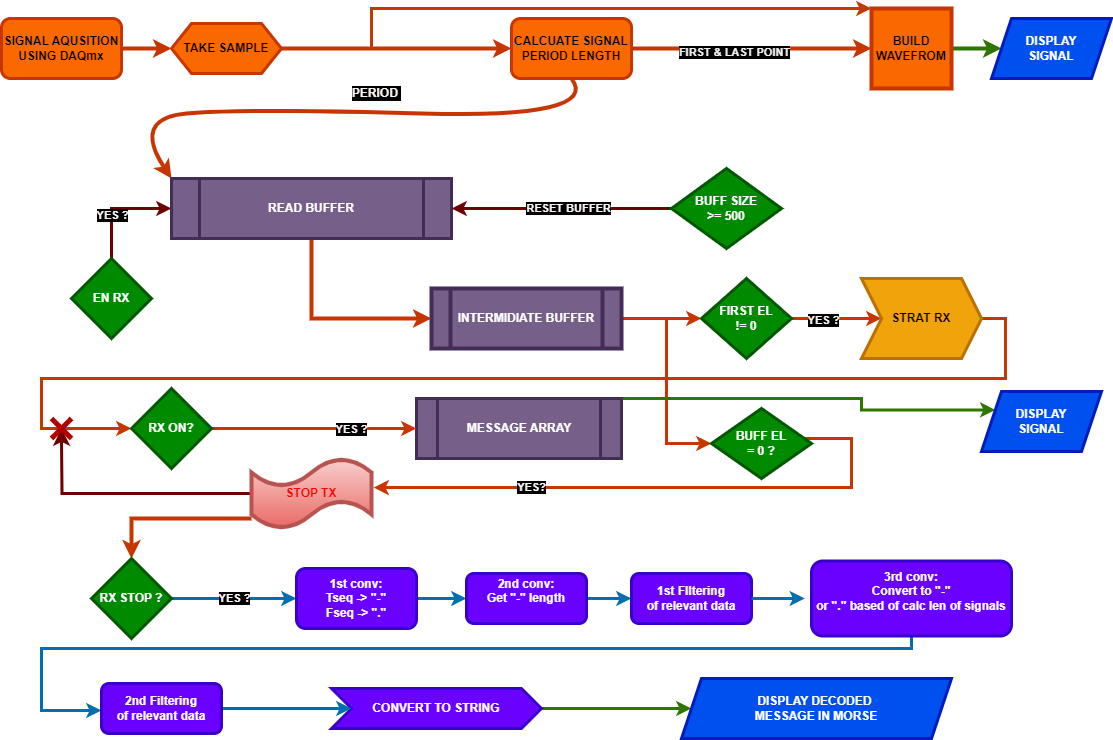

The diagram above was exported from draw.io. Its source (the exported page's mxGraphModel, read from the mxfile embedded in the PNG):
<mxGraphModel dx="1671" dy="967" grid="1" gridSize="10" guides="1" tooltips="1" connect="1" arrows="1" fold="1" page="1" pageScale="1" pageWidth="1169" pageHeight="827" math="0" shadow="0">
  <root>
    <mxCell id="0" />
    <mxCell id="1" parent="0" />
    <mxCell id="8iRjPpZxa0u304oTrsnf-3" style="edgeStyle=orthogonalEdgeStyle;rounded=0;orthogonalLoop=1;jettySize=auto;html=1;exitX=1;exitY=0.5;exitDx=0;exitDy=0;entryX=0;entryY=0.5;entryDx=0;entryDy=0;strokeWidth=4;fillColor=#fa6800;strokeColor=#C73500;" edge="1" parent="1" source="8iRjPpZxa0u304oTrsnf-1" target="8iRjPpZxa0u304oTrsnf-2">
      <mxGeometry relative="1" as="geometry" />
    </mxCell>
    <mxCell id="8iRjPpZxa0u304oTrsnf-1" value="&lt;b&gt;SIGNAL AQUSITION USING DAQmx&lt;/b&gt;" style="rounded=1;whiteSpace=wrap;html=1;strokeWidth=3;fillColor=#fa6800;fontColor=#000000;strokeColor=#C73500;" vertex="1" parent="1">
      <mxGeometry x="40" y="40" width="120" height="60" as="geometry" />
    </mxCell>
    <mxCell id="8iRjPpZxa0u304oTrsnf-5" style="edgeStyle=orthogonalEdgeStyle;rounded=0;orthogonalLoop=1;jettySize=auto;html=1;exitX=1;exitY=0.5;exitDx=0;exitDy=0;entryX=0;entryY=0.5;entryDx=0;entryDy=0;strokeWidth=4;fillColor=#fa6800;strokeColor=#C73500;" edge="1" parent="1" source="8iRjPpZxa0u304oTrsnf-2" target="8iRjPpZxa0u304oTrsnf-4">
      <mxGeometry relative="1" as="geometry">
        <Array as="points">
          <mxPoint x="440" y="70" />
          <mxPoint x="440" y="70" />
        </Array>
      </mxGeometry>
    </mxCell>
    <mxCell id="8iRjPpZxa0u304oTrsnf-2" value="&lt;b&gt;TAKE SAMPLE&lt;/b&gt;" style="shape=hexagon;perimeter=hexagonPerimeter2;whiteSpace=wrap;html=1;fixedSize=1;strokeWidth=3;fillColor=#fa6800;fontColor=#000000;strokeColor=#C73500;" vertex="1" parent="1">
      <mxGeometry x="210" y="45" width="110" height="50" as="geometry" />
    </mxCell>
    <mxCell id="8iRjPpZxa0u304oTrsnf-7" style="edgeStyle=orthogonalEdgeStyle;rounded=0;orthogonalLoop=1;jettySize=auto;html=1;entryX=0;entryY=0.5;entryDx=0;entryDy=0;strokeWidth=4;fillColor=#fa6800;strokeColor=#C73500;" edge="1" parent="1" source="8iRjPpZxa0u304oTrsnf-4" target="8iRjPpZxa0u304oTrsnf-6">
      <mxGeometry relative="1" as="geometry" />
    </mxCell>
    <mxCell id="8iRjPpZxa0u304oTrsnf-9" value="&lt;b&gt;FIRST &amp;amp; LAST POINT&lt;/b&gt;" style="edgeLabel;html=1;align=center;verticalAlign=middle;resizable=0;points=[];labelBackgroundColor=#000000;" vertex="1" connectable="0" parent="8iRjPpZxa0u304oTrsnf-7">
      <mxGeometry x="-0.15" y="-3" relative="1" as="geometry">
        <mxPoint as="offset" />
      </mxGeometry>
    </mxCell>
    <mxCell id="8iRjPpZxa0u304oTrsnf-4" value="&lt;b&gt;CALCUATE SIGNAL&lt;br&gt;PERIOD LENGTH&lt;br&gt;&lt;/b&gt;" style="rounded=1;whiteSpace=wrap;html=1;strokeWidth=3;fillColor=#fa6800;fontColor=#000000;strokeColor=#C73500;" vertex="1" parent="1">
      <mxGeometry x="550" y="40" width="120" height="60" as="geometry" />
    </mxCell>
    <mxCell id="8iRjPpZxa0u304oTrsnf-11" style="edgeStyle=orthogonalEdgeStyle;rounded=0;orthogonalLoop=1;jettySize=auto;html=1;strokeWidth=4;fillColor=#60a917;strokeColor=#2D7600;" edge="1" parent="1" source="8iRjPpZxa0u304oTrsnf-6">
      <mxGeometry relative="1" as="geometry">
        <mxPoint x="1040" y="70" as="targetPoint" />
      </mxGeometry>
    </mxCell>
    <mxCell id="8iRjPpZxa0u304oTrsnf-6" value="&lt;b&gt;BUILD&lt;br&gt;WAVEFROM&lt;/b&gt;" style="whiteSpace=wrap;html=1;aspect=fixed;strokeWidth=4;fillColor=#fa6800;fontColor=#000000;strokeColor=#C73500;" vertex="1" parent="1">
      <mxGeometry x="910" y="30" width="80" height="80" as="geometry" />
    </mxCell>
    <mxCell id="8iRjPpZxa0u304oTrsnf-8" value="" style="endArrow=classic;html=1;rounded=0;entryX=0;entryY=0;entryDx=0;entryDy=0;strokeWidth=3;fillColor=#fa6800;strokeColor=#C73500;" edge="1" parent="1" target="8iRjPpZxa0u304oTrsnf-6">
      <mxGeometry width="50" height="50" relative="1" as="geometry">
        <mxPoint x="410" y="70" as="sourcePoint" />
        <mxPoint x="700" y="160" as="targetPoint" />
        <Array as="points">
          <mxPoint x="410" y="30" />
        </Array>
      </mxGeometry>
    </mxCell>
    <mxCell id="8iRjPpZxa0u304oTrsnf-10" value="&lt;b&gt;DISPLAY&lt;br&gt;SIGNAL&lt;/b&gt;" style="shape=parallelogram;perimeter=parallelogramPerimeter;whiteSpace=wrap;html=1;fixedSize=1;strokeWidth=3;fillColor=#0050ef;fontColor=#ffffff;strokeColor=#001DBC;" vertex="1" parent="1">
      <mxGeometry x="1030" y="40" width="120" height="60" as="geometry" />
    </mxCell>
    <mxCell id="8iRjPpZxa0u304oTrsnf-12" value="" style="curved=1;endArrow=classic;html=1;rounded=0;exitX=0.5;exitY=1;exitDx=0;exitDy=0;strokeWidth=4;entryX=0;entryY=0;entryDx=0;entryDy=0;fillColor=#fa6800;strokeColor=#C73500;" edge="1" parent="1" source="8iRjPpZxa0u304oTrsnf-4" target="8iRjPpZxa0u304oTrsnf-15">
      <mxGeometry width="50" height="50" relative="1" as="geometry">
        <mxPoint x="450" y="90" as="sourcePoint" />
        <mxPoint x="40" y="180" as="targetPoint" />
        <Array as="points">
          <mxPoint x="640" y="140" />
          <mxPoint x="280" y="130" />
          <mxPoint x="170" y="140" />
        </Array>
      </mxGeometry>
    </mxCell>
    <mxCell id="8iRjPpZxa0u304oTrsnf-13" value="&lt;b&gt;PERIOD&amp;nbsp;&lt;/b&gt;" style="text;html=1;align=center;verticalAlign=middle;resizable=0;points=[];autosize=1;strokeColor=none;fillColor=none;labelBackgroundColor=#000000;fontColor=#FCF5F5;" vertex="1" parent="1">
      <mxGeometry x="380" y="100" width="70" height="30" as="geometry" />
    </mxCell>
    <mxCell id="8iRjPpZxa0u304oTrsnf-16" style="edgeStyle=orthogonalEdgeStyle;rounded=0;orthogonalLoop=1;jettySize=auto;html=1;exitX=0.5;exitY=0;exitDx=0;exitDy=0;entryX=0;entryY=0.5;entryDx=0;entryDy=0;strokeWidth=3;fillColor=#a20025;strokeColor=#6F0000;" edge="1" parent="1" source="8iRjPpZxa0u304oTrsnf-14" target="8iRjPpZxa0u304oTrsnf-15">
      <mxGeometry relative="1" as="geometry" />
    </mxCell>
    <mxCell id="8iRjPpZxa0u304oTrsnf-17" value="YES ?" style="edgeLabel;html=1;align=center;verticalAlign=middle;resizable=0;points=[];fontStyle=1;labelBackgroundColor=#000000;fontColor=#FCF5F5;" vertex="1" connectable="0" parent="8iRjPpZxa0u304oTrsnf-16">
      <mxGeometry x="-0.197" relative="1" as="geometry">
        <mxPoint as="offset" />
      </mxGeometry>
    </mxCell>
    <mxCell id="8iRjPpZxa0u304oTrsnf-14" value="&lt;b&gt;EN RX&lt;/b&gt;" style="rhombus;whiteSpace=wrap;html=1;strokeWidth=3;fillColor=#008a00;fontColor=#ffffff;strokeColor=#005700;" vertex="1" parent="1">
      <mxGeometry x="110" y="280" width="80" height="80" as="geometry" />
    </mxCell>
    <mxCell id="8iRjPpZxa0u304oTrsnf-25" style="edgeStyle=orthogonalEdgeStyle;rounded=0;orthogonalLoop=1;jettySize=auto;html=1;entryX=0;entryY=0.5;entryDx=0;entryDy=0;strokeWidth=4;fillColor=#fa6800;strokeColor=#C73500;" edge="1" parent="1" source="8iRjPpZxa0u304oTrsnf-15" target="8iRjPpZxa0u304oTrsnf-24">
      <mxGeometry relative="1" as="geometry" />
    </mxCell>
    <mxCell id="8iRjPpZxa0u304oTrsnf-15" value="&lt;b&gt;READ BUFFER&lt;/b&gt;" style="shape=process;whiteSpace=wrap;html=1;backgroundOutline=1;strokeWidth=3;fillColor=#76608a;fontColor=#ffffff;strokeColor=#432D57;" vertex="1" parent="1">
      <mxGeometry x="210" y="200" width="280" height="60" as="geometry" />
    </mxCell>
    <mxCell id="8iRjPpZxa0u304oTrsnf-19" style="edgeStyle=orthogonalEdgeStyle;rounded=0;orthogonalLoop=1;jettySize=auto;html=1;exitX=0;exitY=0.5;exitDx=0;exitDy=0;entryX=1;entryY=0.5;entryDx=0;entryDy=0;strokeWidth=3;fillColor=#a20025;strokeColor=#6F0000;" edge="1" parent="1" source="8iRjPpZxa0u304oTrsnf-18" target="8iRjPpZxa0u304oTrsnf-15">
      <mxGeometry relative="1" as="geometry">
        <mxPoint x="600" y="230" as="targetPoint" />
      </mxGeometry>
    </mxCell>
    <mxCell id="8iRjPpZxa0u304oTrsnf-23" value="RESET BUFFER" style="edgeLabel;html=1;align=center;verticalAlign=middle;resizable=0;points=[];fontStyle=1;labelBackgroundColor=#000000;fontColor=#FCF5F5;" vertex="1" connectable="0" parent="8iRjPpZxa0u304oTrsnf-19">
      <mxGeometry x="-0.0561" y="-1" relative="1" as="geometry">
        <mxPoint as="offset" />
      </mxGeometry>
    </mxCell>
    <mxCell id="8iRjPpZxa0u304oTrsnf-18" value="&lt;b&gt;BUFF SIZE&lt;br&gt;&amp;gt;= 500&lt;/b&gt;" style="rhombus;whiteSpace=wrap;html=1;strokeWidth=3;fillColor=#008a00;fontColor=#ffffff;strokeColor=#005700;" vertex="1" parent="1">
      <mxGeometry x="710" y="190" width="110" height="80" as="geometry" />
    </mxCell>
    <mxCell id="8iRjPpZxa0u304oTrsnf-27" style="edgeStyle=orthogonalEdgeStyle;rounded=0;orthogonalLoop=1;jettySize=auto;html=1;entryX=0;entryY=0.5;entryDx=0;entryDy=0;strokeWidth=3;fillColor=#fa6800;strokeColor=#C73500;" edge="1" parent="1" source="8iRjPpZxa0u304oTrsnf-24" target="8iRjPpZxa0u304oTrsnf-26">
      <mxGeometry relative="1" as="geometry" />
    </mxCell>
    <mxCell id="8iRjPpZxa0u304oTrsnf-36" style="edgeStyle=orthogonalEdgeStyle;rounded=0;orthogonalLoop=1;jettySize=auto;html=1;exitX=1;exitY=0.5;exitDx=0;exitDy=0;entryX=0;entryY=0.5;entryDx=0;entryDy=0;strokeWidth=3;fillColor=#fa6800;strokeColor=#C73500;" edge="1" parent="1" source="8iRjPpZxa0u304oTrsnf-24" target="8iRjPpZxa0u304oTrsnf-35">
      <mxGeometry relative="1" as="geometry" />
    </mxCell>
    <mxCell id="8iRjPpZxa0u304oTrsnf-24" value="&lt;b&gt;INTERMIDIATE BUFFER&lt;/b&gt;" style="shape=process;whiteSpace=wrap;html=1;backgroundOutline=1;strokeWidth=4;fillColor=#76608a;fontColor=#ffffff;strokeColor=#432D57;" vertex="1" parent="1">
      <mxGeometry x="470" y="310" width="190" height="60" as="geometry" />
    </mxCell>
    <mxCell id="8iRjPpZxa0u304oTrsnf-28" style="edgeStyle=orthogonalEdgeStyle;rounded=0;orthogonalLoop=1;jettySize=auto;html=1;strokeWidth=3;fillColor=#fa6800;strokeColor=#C73500;" edge="1" parent="1" source="8iRjPpZxa0u304oTrsnf-26">
      <mxGeometry relative="1" as="geometry">
        <mxPoint x="920" y="340" as="targetPoint" />
      </mxGeometry>
    </mxCell>
    <mxCell id="8iRjPpZxa0u304oTrsnf-29" value="&lt;b&gt;YES ?&lt;/b&gt;" style="edgeLabel;html=1;align=center;verticalAlign=middle;resizable=0;points=[];labelBackgroundColor=#000000;fontColor=#FCF5F5;" vertex="1" connectable="0" parent="8iRjPpZxa0u304oTrsnf-28">
      <mxGeometry x="-0.3099" y="-1" relative="1" as="geometry">
        <mxPoint as="offset" />
      </mxGeometry>
    </mxCell>
    <mxCell id="8iRjPpZxa0u304oTrsnf-26" value="&lt;b&gt;FIRST EL&lt;br&gt;!= 0&lt;/b&gt;" style="rhombus;whiteSpace=wrap;html=1;strokeWidth=3;fillColor=#008a00;fontColor=#ffffff;strokeColor=#005700;" vertex="1" parent="1">
      <mxGeometry x="740" y="300" width="90" height="80" as="geometry" />
    </mxCell>
    <mxCell id="8iRjPpZxa0u304oTrsnf-32" style="edgeStyle=orthogonalEdgeStyle;rounded=0;orthogonalLoop=1;jettySize=auto;html=1;strokeWidth=3;entryX=0;entryY=0.5;entryDx=0;entryDy=0;fillColor=#fa6800;strokeColor=#C73500;" edge="1" parent="1" source="8iRjPpZxa0u304oTrsnf-30" target="8iRjPpZxa0u304oTrsnf-33">
      <mxGeometry relative="1" as="geometry">
        <mxPoint x="130" y="450" as="targetPoint" />
        <Array as="points">
          <mxPoint x="1044" y="340" />
          <mxPoint x="1044" y="400" />
          <mxPoint x="80" y="400" />
          <mxPoint x="80" y="450" />
        </Array>
      </mxGeometry>
    </mxCell>
    <mxCell id="8iRjPpZxa0u304oTrsnf-30" value="&lt;b&gt;STRAT RX&lt;/b&gt;" style="shape=step;perimeter=stepPerimeter;whiteSpace=wrap;html=1;fixedSize=1;strokeWidth=3;fillColor=#f0a30a;fontColor=#000000;strokeColor=#BD7000;" vertex="1" parent="1">
      <mxGeometry x="900" y="300" width="120" height="80" as="geometry" />
    </mxCell>
    <mxCell id="8iRjPpZxa0u304oTrsnf-64" style="edgeStyle=orthogonalEdgeStyle;rounded=0;orthogonalLoop=1;jettySize=auto;html=1;entryX=0;entryY=0.25;entryDx=0;entryDy=0;strokeWidth=3;fillColor=#60a917;strokeColor=#2D7600;" edge="1" parent="1" source="8iRjPpZxa0u304oTrsnf-31" target="8iRjPpZxa0u304oTrsnf-62">
      <mxGeometry relative="1" as="geometry">
        <Array as="points">
          <mxPoint x="900" y="420" />
          <mxPoint x="900" y="432" />
        </Array>
      </mxGeometry>
    </mxCell>
    <mxCell id="8iRjPpZxa0u304oTrsnf-31" value="&lt;b&gt;MESSAGE ARRAY&lt;/b&gt;" style="shape=process;whiteSpace=wrap;html=1;backgroundOutline=1;strokeWidth=3;fillColor=#76608a;strokeColor=#432D57;fontColor=#ffffff;" vertex="1" parent="1">
      <mxGeometry x="455" y="420" width="205" height="60" as="geometry" />
    </mxCell>
    <mxCell id="8iRjPpZxa0u304oTrsnf-34" style="edgeStyle=orthogonalEdgeStyle;rounded=0;orthogonalLoop=1;jettySize=auto;html=1;exitX=1;exitY=0.5;exitDx=0;exitDy=0;entryX=0;entryY=0.5;entryDx=0;entryDy=0;strokeWidth=3;fillColor=#fa6800;strokeColor=#C73500;" edge="1" parent="1" source="8iRjPpZxa0u304oTrsnf-33" target="8iRjPpZxa0u304oTrsnf-31">
      <mxGeometry relative="1" as="geometry" />
    </mxCell>
    <mxCell id="8iRjPpZxa0u304oTrsnf-43" value="YES ?" style="edgeLabel;html=1;align=center;verticalAlign=middle;resizable=0;points=[];fontStyle=1;labelBackgroundColor=#000000;fontColor=#FCF5F5;" vertex="1" connectable="0" parent="8iRjPpZxa0u304oTrsnf-34">
      <mxGeometry x="0.3561" relative="1" as="geometry">
        <mxPoint as="offset" />
      </mxGeometry>
    </mxCell>
    <mxCell id="8iRjPpZxa0u304oTrsnf-33" value="&lt;b&gt;RX ON?&lt;br&gt;&lt;/b&gt;" style="rhombus;whiteSpace=wrap;html=1;strokeWidth=3;fillColor=#008a00;fontColor=#ffffff;strokeColor=#005700;" vertex="1" parent="1">
      <mxGeometry x="170" y="410" width="80" height="80" as="geometry" />
    </mxCell>
    <mxCell id="8iRjPpZxa0u304oTrsnf-37" style="edgeStyle=orthogonalEdgeStyle;rounded=0;orthogonalLoop=1;jettySize=auto;html=1;strokeWidth=3;entryX=1.018;entryY=0.416;entryDx=0;entryDy=0;entryPerimeter=0;fillColor=#fa6800;strokeColor=#C73500;" edge="1" parent="1" source="8iRjPpZxa0u304oTrsnf-35" target="8iRjPpZxa0u304oTrsnf-39">
      <mxGeometry relative="1" as="geometry">
        <mxPoint x="610" y="510" as="targetPoint" />
        <Array as="points">
          <mxPoint x="890" y="460" />
          <mxPoint x="890" y="509" />
        </Array>
      </mxGeometry>
    </mxCell>
    <mxCell id="8iRjPpZxa0u304oTrsnf-38" value="YES?" style="edgeLabel;html=1;align=center;verticalAlign=middle;resizable=0;points=[];fontStyle=1;labelBackgroundColor=#000000;fontColor=#FCF5F5;" vertex="1" connectable="0" parent="8iRjPpZxa0u304oTrsnf-37">
      <mxGeometry x="0.4538" y="-1" relative="1" as="geometry">
        <mxPoint as="offset" />
      </mxGeometry>
    </mxCell>
    <mxCell id="8iRjPpZxa0u304oTrsnf-35" value="&lt;b&gt;BUFF EL&lt;br&gt;= 0 ?&lt;br&gt;&lt;/b&gt;" style="rhombus;whiteSpace=wrap;html=1;strokeWidth=3;fillColor=#008a00;fontColor=#ffffff;strokeColor=#005700;" vertex="1" parent="1">
      <mxGeometry x="750" y="430" width="100" height="70" as="geometry" />
    </mxCell>
    <mxCell id="8iRjPpZxa0u304oTrsnf-40" style="edgeStyle=orthogonalEdgeStyle;rounded=0;orthogonalLoop=1;jettySize=auto;html=1;endSize=8;strokeWidth=3;fillColor=#a20025;strokeColor=#6F0000;" edge="1" parent="1" source="8iRjPpZxa0u304oTrsnf-39">
      <mxGeometry relative="1" as="geometry">
        <mxPoint x="100" y="450" as="targetPoint" />
      </mxGeometry>
    </mxCell>
    <mxCell id="8iRjPpZxa0u304oTrsnf-47" style="edgeStyle=orthogonalEdgeStyle;rounded=0;orthogonalLoop=1;jettySize=auto;html=1;entryX=0.5;entryY=0;entryDx=0;entryDy=0;strokeWidth=4;fillColor=#fa6800;strokeColor=#C73500;" edge="1" parent="1" source="8iRjPpZxa0u304oTrsnf-39" target="8iRjPpZxa0u304oTrsnf-46">
      <mxGeometry relative="1" as="geometry">
        <Array as="points">
          <mxPoint x="170" y="540" />
        </Array>
      </mxGeometry>
    </mxCell>
    <mxCell id="8iRjPpZxa0u304oTrsnf-39" value="&lt;b&gt;&lt;font color=&quot;#ff0000&quot;&gt;STOP TX&lt;/font&gt;&lt;/b&gt;" style="shape=tape;whiteSpace=wrap;html=1;strokeWidth=4;fillColor=#f8cecc;gradientColor=#ea6b66;strokeColor=#b85450;" vertex="1" parent="1">
      <mxGeometry x="290" y="480" width="120" height="70" as="geometry" />
    </mxCell>
    <mxCell id="8iRjPpZxa0u304oTrsnf-44" value="" style="endArrow=none;html=1;rounded=0;strokeWidth=5;fillColor=#e51400;strokeColor=#B20000;" edge="1" parent="1">
      <mxGeometry width="50" height="50" relative="1" as="geometry">
        <mxPoint x="110" y="460" as="sourcePoint" />
        <mxPoint x="90" y="440" as="targetPoint" />
        <Array as="points" />
      </mxGeometry>
    </mxCell>
    <mxCell id="8iRjPpZxa0u304oTrsnf-45" value="" style="endArrow=none;html=1;rounded=0;strokeWidth=5;fillColor=#e51400;strokeColor=#B20000;" edge="1" parent="1">
      <mxGeometry width="50" height="50" relative="1" as="geometry">
        <mxPoint x="90" y="460" as="sourcePoint" />
        <mxPoint x="110" y="440" as="targetPoint" />
        <Array as="points">
          <mxPoint x="100" y="450" />
        </Array>
      </mxGeometry>
    </mxCell>
    <mxCell id="8iRjPpZxa0u304oTrsnf-48" value="&lt;b&gt;YES ?&lt;/b&gt;" style="edgeStyle=orthogonalEdgeStyle;rounded=0;orthogonalLoop=1;jettySize=auto;html=1;exitX=1;exitY=0.5;exitDx=0;exitDy=0;strokeWidth=3;entryX=0;entryY=0.5;entryDx=0;entryDy=0;fillColor=#1ba1e2;strokeColor=#006EAF;labelBackgroundColor=#000000;fontColor=#FCF5F5;" edge="1" parent="1" source="8iRjPpZxa0u304oTrsnf-46" target="8iRjPpZxa0u304oTrsnf-50">
      <mxGeometry relative="1" as="geometry">
        <mxPoint x="330" y="619.8888888888889" as="targetPoint" />
      </mxGeometry>
    </mxCell>
    <mxCell id="8iRjPpZxa0u304oTrsnf-46" value="&lt;b&gt;RX STOP ?&lt;/b&gt;" style="rhombus;whiteSpace=wrap;html=1;strokeWidth=3;fillColor=#008a00;fontColor=#ffffff;strokeColor=#005700;" vertex="1" parent="1">
      <mxGeometry x="130" y="580" width="80" height="80" as="geometry" />
    </mxCell>
    <mxCell id="8iRjPpZxa0u304oTrsnf-52" style="edgeStyle=orthogonalEdgeStyle;rounded=0;orthogonalLoop=1;jettySize=auto;html=1;entryX=0;entryY=0.5;entryDx=0;entryDy=0;strokeWidth=3;fillColor=#1ba1e2;strokeColor=#006EAF;" edge="1" parent="1" source="8iRjPpZxa0u304oTrsnf-50" target="8iRjPpZxa0u304oTrsnf-51">
      <mxGeometry relative="1" as="geometry" />
    </mxCell>
    <mxCell id="8iRjPpZxa0u304oTrsnf-50" value="&lt;b&gt;1st conv:&lt;br&gt;Tseq -&amp;gt; &quot;-&quot;&lt;br&gt;Fseq -&amp;gt; &quot;.&quot;&lt;br&gt;&lt;/b&gt;" style="rounded=1;whiteSpace=wrap;html=1;strokeWidth=3;fillColor=#6a00ff;fontColor=#ffffff;strokeColor=#3700CC;" vertex="1" parent="1">
      <mxGeometry x="335" y="590" width="120" height="60" as="geometry" />
    </mxCell>
    <mxCell id="8iRjPpZxa0u304oTrsnf-56" style="edgeStyle=orthogonalEdgeStyle;rounded=0;orthogonalLoop=1;jettySize=auto;html=1;exitX=1;exitY=0.5;exitDx=0;exitDy=0;entryX=0;entryY=0.5;entryDx=0;entryDy=0;strokeWidth=3;fillColor=#1ba1e2;strokeColor=#006EAF;" edge="1" parent="1" source="8iRjPpZxa0u304oTrsnf-51" target="8iRjPpZxa0u304oTrsnf-53">
      <mxGeometry relative="1" as="geometry" />
    </mxCell>
    <mxCell id="8iRjPpZxa0u304oTrsnf-51" value="&lt;b&gt;2nd conv:&lt;br&gt;Get &quot;-&quot; length&lt;br&gt;&lt;br&gt;&lt;/b&gt;" style="rounded=1;whiteSpace=wrap;html=1;strokeWidth=3;fillColor=#6a00ff;fontColor=#ffffff;strokeColor=#3700CC;" vertex="1" parent="1">
      <mxGeometry x="505" y="595" width="120" height="50" as="geometry" />
    </mxCell>
    <mxCell id="8iRjPpZxa0u304oTrsnf-71" value="" style="edgeStyle=orthogonalEdgeStyle;rounded=0;orthogonalLoop=1;jettySize=auto;html=1;" edge="1" parent="1" source="8iRjPpZxa0u304oTrsnf-53">
      <mxGeometry relative="1" as="geometry">
        <mxPoint x="869.9999999999998" y="620" as="targetPoint" />
      </mxGeometry>
    </mxCell>
    <mxCell id="8iRjPpZxa0u304oTrsnf-53" value="&lt;b&gt;1st FIltering&lt;br&gt;of relevant data&lt;br&gt;&lt;/b&gt;" style="rounded=1;whiteSpace=wrap;html=1;strokeWidth=3;fillColor=#6a00ff;fontColor=#ffffff;strokeColor=#3700CC;" vertex="1" parent="1">
      <mxGeometry x="670" y="595" width="120" height="50" as="geometry" />
    </mxCell>
    <mxCell id="8iRjPpZxa0u304oTrsnf-60" style="edgeStyle=orthogonalEdgeStyle;rounded=0;orthogonalLoop=1;jettySize=auto;html=1;strokeWidth=3;fillColor=#1ba1e2;strokeColor=#006EAF;" edge="1" parent="1" source="8iRjPpZxa0u304oTrsnf-57" target="8iRjPpZxa0u304oTrsnf-61">
      <mxGeometry relative="1" as="geometry">
        <mxPoint x="90" y="770" as="targetPoint" />
        <Array as="points">
          <mxPoint x="950" y="670" />
          <mxPoint x="80" y="670" />
          <mxPoint x="80" y="732" />
        </Array>
      </mxGeometry>
    </mxCell>
    <mxCell id="8iRjPpZxa0u304oTrsnf-57" value="&lt;b&gt;3rd conv:&lt;br&gt;Convert to &quot;-&quot;&lt;br&gt;or &quot;.&quot; based of calc len of signals&lt;br&gt;&lt;br&gt;&lt;/b&gt;" style="rounded=1;whiteSpace=wrap;html=1;strokeWidth=3;fillColor=#6a00ff;fontColor=#ffffff;strokeColor=#3700CC;" vertex="1" parent="1">
      <mxGeometry x="850" y="582.5" width="200" height="75" as="geometry" />
    </mxCell>
    <mxCell id="8iRjPpZxa0u304oTrsnf-58" style="edgeStyle=orthogonalEdgeStyle;rounded=0;orthogonalLoop=1;jettySize=auto;html=1;exitX=1;exitY=0.5;exitDx=0;exitDy=0;entryX=-0.033;entryY=0.5;entryDx=0;entryDy=0;entryPerimeter=0;strokeWidth=3;fillColor=#1ba1e2;strokeColor=#006EAF;" edge="1" parent="1" source="8iRjPpZxa0u304oTrsnf-53" target="8iRjPpZxa0u304oTrsnf-57">
      <mxGeometry relative="1" as="geometry" />
    </mxCell>
    <mxCell id="8iRjPpZxa0u304oTrsnf-69" style="edgeStyle=orthogonalEdgeStyle;rounded=0;orthogonalLoop=1;jettySize=auto;html=1;entryX=0;entryY=0.5;entryDx=0;entryDy=0;strokeWidth=3;fillColor=#60a917;strokeColor=#2D7600;" edge="1" parent="1" source="8iRjPpZxa0u304oTrsnf-59" target="8iRjPpZxa0u304oTrsnf-68">
      <mxGeometry relative="1" as="geometry" />
    </mxCell>
    <mxCell id="8iRjPpZxa0u304oTrsnf-59" value="&lt;b&gt;CONVERT TO STRING&lt;/b&gt;" style="shape=step;perimeter=stepPerimeter;whiteSpace=wrap;html=1;fixedSize=1;strokeWidth=3;fillColor=#6a00ff;fontColor=#ffffff;strokeColor=#3700CC;" vertex="1" parent="1">
      <mxGeometry x="370" y="710" width="210" height="40" as="geometry" />
    </mxCell>
    <mxCell id="8iRjPpZxa0u304oTrsnf-67" style="edgeStyle=orthogonalEdgeStyle;rounded=0;orthogonalLoop=1;jettySize=auto;html=1;entryX=0;entryY=0.5;entryDx=0;entryDy=0;strokeWidth=3;fillColor=#1ba1e2;strokeColor=#006EAF;" edge="1" parent="1" source="8iRjPpZxa0u304oTrsnf-61" target="8iRjPpZxa0u304oTrsnf-59">
      <mxGeometry relative="1" as="geometry" />
    </mxCell>
    <mxCell id="8iRjPpZxa0u304oTrsnf-61" value="&lt;b&gt;2nd Filtering&lt;br&gt;of relevant data&lt;br&gt;&lt;/b&gt;" style="rounded=1;whiteSpace=wrap;html=1;strokeWidth=3;fillColor=#6a00ff;fontColor=#ffffff;strokeColor=#3700CC;" vertex="1" parent="1">
      <mxGeometry x="140" y="705" width="120" height="50" as="geometry" />
    </mxCell>
    <mxCell id="8iRjPpZxa0u304oTrsnf-62" value="&lt;b&gt;DISPLAY&lt;br&gt;SIGNAL&lt;/b&gt;" style="shape=parallelogram;perimeter=parallelogramPerimeter;whiteSpace=wrap;html=1;fixedSize=1;strokeWidth=3;fillColor=#0050ef;fontColor=#ffffff;strokeColor=#001DBC;" vertex="1" parent="1">
      <mxGeometry x="1020" y="413" width="120" height="60" as="geometry" />
    </mxCell>
    <mxCell id="8iRjPpZxa0u304oTrsnf-68" value="&lt;b&gt;DISPLAY DECODED&amp;nbsp;&lt;br&gt;MESSAGE IN MORSE&lt;br&gt;&lt;/b&gt;" style="shape=parallelogram;perimeter=parallelogramPerimeter;whiteSpace=wrap;html=1;fixedSize=1;strokeWidth=3;fillColor=#0050ef;fontColor=#ffffff;strokeColor=#001DBC;" vertex="1" parent="1">
      <mxGeometry x="720" y="700" width="270" height="60" as="geometry" />
    </mxCell>
  </root>
</mxGraphModel>